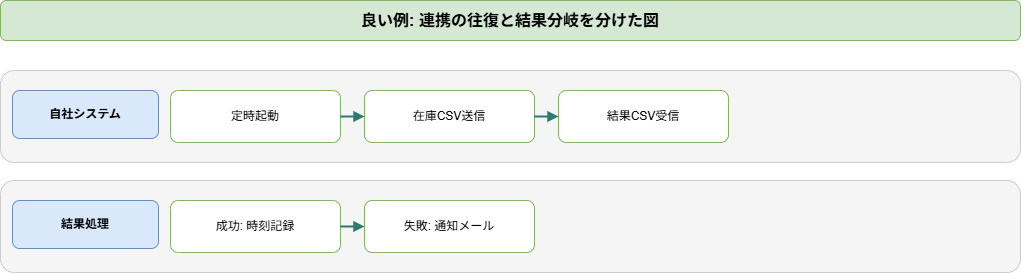

The diagram above was exported from draw.io. Its source (the exported page's mxGraphModel, read from the mxfile embedded in the PNG):
<mxGraphModel dx="798" dy="770" grid="1" gridSize="10" guides="1" tooltips="1" connect="1" arrows="1" fold="1" page="1" pageScale="1" pageWidth="1140" pageHeight="420" math="0" shadow="0">
  <root>
    <mxCell id="0" />
    <mxCell id="1" parent="0" />
    <mxCell id="2" value="良い例: 連携の往復と結果分岐を分けた図" style="rounded=1;whiteSpace=wrap;html=1;fillColor=#d5e8d4;strokeColor=#82b366;fontSize=16;fontStyle=1;" parent="1" vertex="1">
      <mxGeometry x="40" y="20" width="1020" height="40" as="geometry" />
    </mxCell>
    <mxCell id="3" value="" style="rounded=1;whiteSpace=wrap;html=1;fillColor=#f5f5f5;strokeColor=#cccccc;" parent="1" vertex="1">
      <mxGeometry x="40" y="90" width="1020" height="92" as="geometry" />
    </mxCell>
    <mxCell id="4" value="自社システム" style="rounded=1;whiteSpace=wrap;html=1;fillColor=#dae8fc;strokeColor=#6c8ebf;fontStyle=1;" parent="1" vertex="1">
      <mxGeometry x="52" y="110" width="146" height="48" as="geometry" />
    </mxCell>
    <mxCell id="5" value="定時起動" style="rounded=1;whiteSpace=wrap;html=1;fillColor=#ffffff;strokeColor=#82b366;" parent="1" vertex="1">
      <mxGeometry x="210" y="110" width="170" height="52" as="geometry" />
    </mxCell>
    <mxCell id="6" value="在庫CSV送信" style="rounded=1;whiteSpace=wrap;html=1;fillColor=#ffffff;strokeColor=#82b366;" parent="1" vertex="1">
      <mxGeometry x="404" y="110" width="170" height="52" as="geometry" />
    </mxCell>
    <mxCell id="7" value="" style="endArrow=block;html=1;rounded=0;strokeColor=#2d7a72;strokeWidth=2;" parent="1" source="5" target="6" edge="1">
      <mxGeometry relative="1" as="geometry" />
    </mxCell>
    <mxCell id="8" value="結果CSV受信" style="rounded=1;whiteSpace=wrap;html=1;fillColor=#ffffff;strokeColor=#82b366;" parent="1" vertex="1">
      <mxGeometry x="598" y="110" width="170" height="52" as="geometry" />
    </mxCell>
    <mxCell id="9" value="" style="endArrow=block;html=1;rounded=0;strokeColor=#2d7a72;strokeWidth=2;" parent="1" source="6" target="8" edge="1">
      <mxGeometry relative="1" as="geometry" />
    </mxCell>
    <mxCell id="10" value="" style="rounded=1;whiteSpace=wrap;html=1;fillColor=#f5f5f5;strokeColor=#cccccc;" parent="1" vertex="1">
      <mxGeometry x="40" y="200" width="1020" height="92" as="geometry" />
    </mxCell>
    <mxCell id="11" value="結果処理" style="rounded=1;whiteSpace=wrap;html=1;fillColor=#dae8fc;strokeColor=#6c8ebf;fontStyle=1;" parent="1" vertex="1">
      <mxGeometry x="52" y="220" width="146" height="48" as="geometry" />
    </mxCell>
    <mxCell id="12" value="成功: 時刻記録" style="rounded=1;whiteSpace=wrap;html=1;fillColor=#ffffff;strokeColor=#82b366;" parent="1" vertex="1">
      <mxGeometry x="210" y="220" width="170" height="52" as="geometry" />
    </mxCell>
    <mxCell id="13" value="失敗: 通知メール" style="rounded=1;whiteSpace=wrap;html=1;fillColor=#ffffff;strokeColor=#82b366;" parent="1" vertex="1">
      <mxGeometry x="404" y="220" width="170" height="52" as="geometry" />
    </mxCell>
    <mxCell id="14" value="" style="endArrow=block;html=1;rounded=0;strokeColor=#2d7a72;strokeWidth=2;" parent="1" source="12" target="13" edge="1">
      <mxGeometry relative="1" as="geometry" />
    </mxCell>
  </root>
</mxGraphModel>